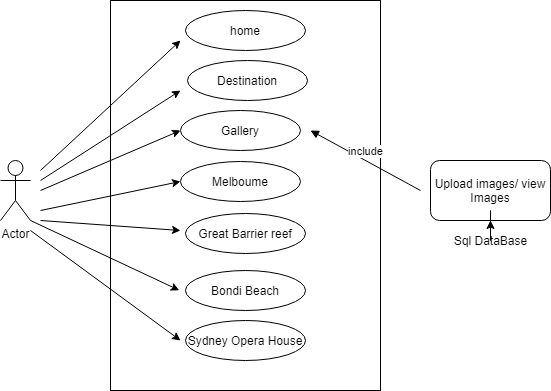

The diagram above was exported from draw.io. Its source (the exported page's mxGraphModel, read from the mxfile embedded in the PNG):
<mxGraphModel dx="1038" dy="545" grid="1" gridSize="10" guides="1" tooltips="1" connect="1" arrows="1" fold="1" page="1" pageScale="1" pageWidth="827" pageHeight="1169" math="0" shadow="0">
  <root>
    <mxCell id="0" />
    <mxCell id="1" parent="0" />
    <mxCell id="2E6OEU5rDILLsFftmL96-3" value="Actor" style="shape=umlActor;verticalLabelPosition=bottom;verticalAlign=top;html=1;outlineConnect=0;" vertex="1" parent="1">
      <mxGeometry x="100" y="250" width="30" height="60" as="geometry" />
    </mxCell>
    <mxCell id="2E6OEU5rDILLsFftmL96-7" value="" style="rounded=0;whiteSpace=wrap;html=1;" vertex="1" parent="1">
      <mxGeometry x="210" y="90" width="270" height="390" as="geometry" />
    </mxCell>
    <mxCell id="2E6OEU5rDILLsFftmL96-9" value="home" style="ellipse;whiteSpace=wrap;html=1;" vertex="1" parent="1">
      <mxGeometry x="285" y="100" width="120" height="40" as="geometry" />
    </mxCell>
    <mxCell id="2E6OEU5rDILLsFftmL96-10" value="Melboume" style="ellipse;whiteSpace=wrap;html=1;" vertex="1" parent="1">
      <mxGeometry x="280" y="251" width="120" height="40" as="geometry" />
    </mxCell>
    <mxCell id="2E6OEU5rDILLsFftmL96-11" value="Destination" style="ellipse;whiteSpace=wrap;html=1;" vertex="1" parent="1">
      <mxGeometry x="287" y="150" width="120" height="40" as="geometry" />
    </mxCell>
    <mxCell id="2E6OEU5rDILLsFftmL96-12" value="Gallery" style="ellipse;whiteSpace=wrap;html=1;" vertex="1" parent="1">
      <mxGeometry x="280" y="200" width="120" height="40" as="geometry" />
    </mxCell>
    <mxCell id="2E6OEU5rDILLsFftmL96-13" value="Great Barrier reef" style="ellipse;whiteSpace=wrap;html=1;" vertex="1" parent="1">
      <mxGeometry x="285" y="303" width="120" height="40" as="geometry" />
    </mxCell>
    <mxCell id="2E6OEU5rDILLsFftmL96-14" value="Bondi Beach" style="ellipse;whiteSpace=wrap;html=1;" vertex="1" parent="1">
      <mxGeometry x="285" y="360" width="120" height="40" as="geometry" />
    </mxCell>
    <mxCell id="2E6OEU5rDILLsFftmL96-15" value="Sydney Opera House" style="ellipse;whiteSpace=wrap;html=1;" vertex="1" parent="1">
      <mxGeometry x="285" y="410" width="120" height="40" as="geometry" />
    </mxCell>
    <mxCell id="2E6OEU5rDILLsFftmL96-16" value="" style="endArrow=classic;html=1;" edge="1" parent="1">
      <mxGeometry width="50" height="50" relative="1" as="geometry">
        <mxPoint x="140" y="260" as="sourcePoint" />
        <mxPoint x="280" y="130" as="targetPoint" />
      </mxGeometry>
    </mxCell>
    <mxCell id="2E6OEU5rDILLsFftmL96-17" value="" style="endArrow=classic;html=1;" edge="1" parent="1">
      <mxGeometry width="50" height="50" relative="1" as="geometry">
        <mxPoint x="140" y="270" as="sourcePoint" />
        <mxPoint x="280" y="180" as="targetPoint" />
      </mxGeometry>
    </mxCell>
    <mxCell id="2E6OEU5rDILLsFftmL96-18" value="" style="endArrow=classic;html=1;entryX=0;entryY=0.5;entryDx=0;entryDy=0;" edge="1" parent="1" target="2E6OEU5rDILLsFftmL96-12">
      <mxGeometry width="50" height="50" relative="1" as="geometry">
        <mxPoint x="140" y="280" as="sourcePoint" />
        <mxPoint x="300" y="150" as="targetPoint" />
      </mxGeometry>
    </mxCell>
    <mxCell id="2E6OEU5rDILLsFftmL96-19" value="" style="endArrow=classic;html=1;entryX=0;entryY=0.5;entryDx=0;entryDy=0;" edge="1" parent="1" target="2E6OEU5rDILLsFftmL96-10">
      <mxGeometry width="50" height="50" relative="1" as="geometry">
        <mxPoint x="140" y="300" as="sourcePoint" />
        <mxPoint x="310" y="160" as="targetPoint" />
      </mxGeometry>
    </mxCell>
    <mxCell id="2E6OEU5rDILLsFftmL96-20" value="" style="endArrow=classic;html=1;" edge="1" parent="1">
      <mxGeometry width="50" height="50" relative="1" as="geometry">
        <mxPoint x="140" y="310" as="sourcePoint" />
        <mxPoint x="280" y="320" as="targetPoint" />
      </mxGeometry>
    </mxCell>
    <mxCell id="2E6OEU5rDILLsFftmL96-21" value="" style="endArrow=classic;html=1;entryX=-0.052;entryY=0.495;entryDx=0;entryDy=0;entryPerimeter=0;" edge="1" parent="1" target="2E6OEU5rDILLsFftmL96-14">
      <mxGeometry width="50" height="50" relative="1" as="geometry">
        <mxPoint x="130" y="310" as="sourcePoint" />
        <mxPoint x="330" y="180" as="targetPoint" />
      </mxGeometry>
    </mxCell>
    <mxCell id="2E6OEU5rDILLsFftmL96-22" value="" style="endArrow=classic;html=1;" edge="1" parent="1">
      <mxGeometry width="50" height="50" relative="1" as="geometry">
        <mxPoint x="130" y="320" as="sourcePoint" />
        <mxPoint x="280" y="430" as="targetPoint" />
      </mxGeometry>
    </mxCell>
    <mxCell id="2E6OEU5rDILLsFftmL96-25" value="include" style="html=1;verticalAlign=bottom;endArrow=block;" edge="1" parent="1">
      <mxGeometry width="80" relative="1" as="geometry">
        <mxPoint x="520" y="280" as="sourcePoint" />
        <mxPoint x="410" y="220" as="targetPoint" />
      </mxGeometry>
    </mxCell>
    <mxCell id="2E6OEU5rDILLsFftmL96-26" value="Upload images/ view Images" style="rounded=1;whiteSpace=wrap;html=1;" vertex="1" parent="1">
      <mxGeometry x="530" y="250" width="120" height="60" as="geometry" />
    </mxCell>
    <mxCell id="2E6OEU5rDILLsFftmL96-28" value="" style="edgeStyle=orthogonalEdgeStyle;rounded=0;orthogonalLoop=1;jettySize=auto;html=1;" edge="1" parent="1" source="2E6OEU5rDILLsFftmL96-27" target="2E6OEU5rDILLsFftmL96-26">
      <mxGeometry relative="1" as="geometry" />
    </mxCell>
    <mxCell id="2E6OEU5rDILLsFftmL96-27" value="Sql DataBase" style="text;html=1;align=center;verticalAlign=middle;resizable=0;points=[];autosize=1;strokeColor=none;" vertex="1" parent="1">
      <mxGeometry x="545" y="320" width="90" height="20" as="geometry" />
    </mxCell>
  </root>
</mxGraphModel>